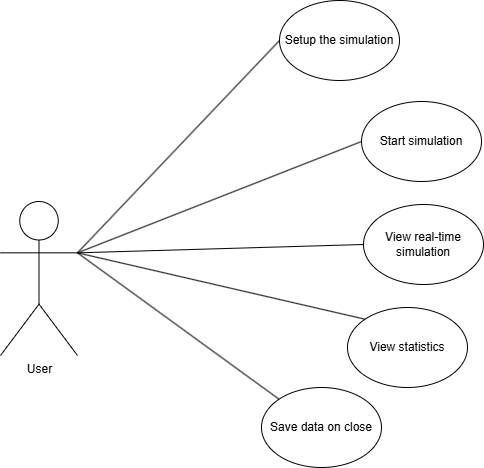

The diagram above was exported from draw.io. Its source (the exported page's mxGraphModel, read from the mxfile embedded in the PNG):
<mxGraphModel dx="1022" dy="660" grid="0" gridSize="10" guides="1" tooltips="1" connect="1" arrows="1" fold="1" page="1" pageScale="1" pageWidth="850" pageHeight="1100" background="light-dark(#FFFFFF,#FFFFFF)" math="0" shadow="0">
  <root>
    <mxCell id="0" />
    <mxCell id="1" parent="0" />
    <mxCell id="xmfOG78nBFZ5fNZdJ7WH-1" parent="1" style="shape=umlActor;verticalLabelPosition=bottom;verticalAlign=top;html=1;outlineConnect=0;" value="User" vertex="1">
      <mxGeometry height="154" width="77" x="199" y="290" as="geometry" />
    </mxCell>
    <mxCell id="xmfOG78nBFZ5fNZdJ7WH-4" parent="1" style="ellipse;whiteSpace=wrap;html=1;" value="Setup the simulation" vertex="1">
      <mxGeometry height="80" width="120" x="478" y="89" as="geometry" />
    </mxCell>
    <mxCell id="xmfOG78nBFZ5fNZdJ7WH-6" parent="1" style="ellipse;whiteSpace=wrap;html=1;" value="Start simulation" vertex="1">
      <mxGeometry height="80" width="120" x="560" y="190" as="geometry" />
    </mxCell>
    <mxCell id="xmfOG78nBFZ5fNZdJ7WH-9" edge="1" parent="1" source="xmfOG78nBFZ5fNZdJ7WH-1" style="endArrow=none;html=1;rounded=0;exitX=1;exitY=0.3333333333333333;exitDx=0;exitDy=0;exitPerimeter=0;entryX=0;entryY=0.5;entryDx=0;entryDy=0;" target="xmfOG78nBFZ5fNZdJ7WH-4" value="">
      <mxGeometry height="50" relative="1" width="50" as="geometry">
        <mxPoint x="400" y="368" as="sourcePoint" />
        <mxPoint x="450" y="318" as="targetPoint" />
      </mxGeometry>
    </mxCell>
    <mxCell id="xmfOG78nBFZ5fNZdJ7WH-10" edge="1" parent="1" source="xmfOG78nBFZ5fNZdJ7WH-1" style="endArrow=none;html=1;rounded=0;exitX=1;exitY=0.3333333333333333;exitDx=0;exitDy=0;exitPerimeter=0;entryX=0;entryY=0.5;entryDx=0;entryDy=0;" target="xmfOG78nBFZ5fNZdJ7WH-6" value="">
      <mxGeometry height="50" relative="1" width="50" as="geometry">
        <mxPoint x="303" y="354" as="sourcePoint" />
        <mxPoint x="477" y="331" as="targetPoint" />
      </mxGeometry>
    </mxCell>
    <mxCell id="xmfOG78nBFZ5fNZdJ7WH-11" parent="1" style="ellipse;whiteSpace=wrap;html=1;" value="View real-time simulation" vertex="1">
      <mxGeometry height="80" width="120" x="562" y="293" as="geometry" />
    </mxCell>
    <mxCell id="xmfOG78nBFZ5fNZdJ7WH-12" edge="1" parent="1" source="xmfOG78nBFZ5fNZdJ7WH-1" style="endArrow=none;html=1;rounded=0;exitX=1;exitY=0.3333333333333333;exitDx=0;exitDy=0;exitPerimeter=0;entryX=0;entryY=0.5;entryDx=0;entryDy=0;" target="xmfOG78nBFZ5fNZdJ7WH-11" value="">
      <mxGeometry height="50" relative="1" width="50" as="geometry">
        <mxPoint x="400" y="368" as="sourcePoint" />
        <mxPoint x="450" y="318" as="targetPoint" />
      </mxGeometry>
    </mxCell>
    <mxCell id="xmfOG78nBFZ5fNZdJ7WH-13" parent="1" style="ellipse;whiteSpace=wrap;html=1;" value="View statistics" vertex="1">
      <mxGeometry height="80" width="120" x="546" y="396" as="geometry" />
    </mxCell>
    <mxCell id="xmfOG78nBFZ5fNZdJ7WH-14" edge="1" parent="1" source="xmfOG78nBFZ5fNZdJ7WH-1" style="endArrow=none;html=1;rounded=0;exitX=1;exitY=0.3333333333333333;exitDx=0;exitDy=0;exitPerimeter=0;entryX=0;entryY=0;entryDx=0;entryDy=0;" target="xmfOG78nBFZ5fNZdJ7WH-13" value="">
      <mxGeometry height="50" relative="1" width="50" as="geometry">
        <mxPoint x="400" y="360" as="sourcePoint" />
        <mxPoint x="450" y="310" as="targetPoint" />
      </mxGeometry>
    </mxCell>
    <mxCell id="xmfOG78nBFZ5fNZdJ7WH-15" parent="1" style="ellipse;whiteSpace=wrap;html=1;" value="Save data on close" vertex="1">
      <mxGeometry height="80" width="120" x="460" y="476" as="geometry" />
    </mxCell>
    <mxCell id="xmfOG78nBFZ5fNZdJ7WH-16" edge="1" parent="1" source="xmfOG78nBFZ5fNZdJ7WH-1" style="endArrow=none;html=1;rounded=0;entryX=0;entryY=0;entryDx=0;entryDy=0;exitX=1;exitY=0.3333333333333333;exitDx=0;exitDy=0;exitPerimeter=0;" target="xmfOG78nBFZ5fNZdJ7WH-15" value="">
      <mxGeometry height="50" relative="1" width="50" as="geometry">
        <mxPoint x="400" y="360" as="sourcePoint" />
        <mxPoint x="450" y="310" as="targetPoint" />
      </mxGeometry>
    </mxCell>
  </root>
</mxGraphModel>